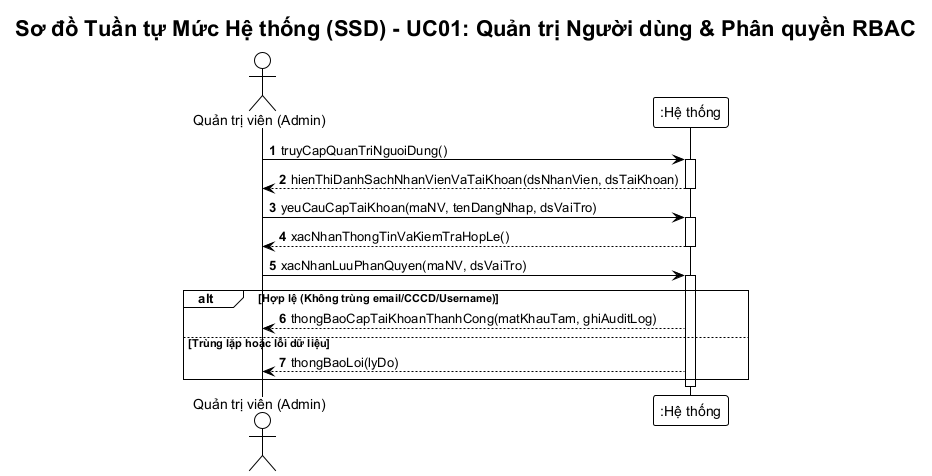

The diagram above was rendered by PlantUML. Its source (embedded in the PNG):
@startuml ssd-quan-tri-nguoi-dung
!theme plain
autonumber
skinparam responseMessageBelowArrow true
skinparam defaultFontName "Arial"

title Sơ đồ Tuần tự Mức Hệ thống (SSD) - UC01: Quản trị Người dùng & Phân quyền RBAC

actor "Quản trị viên (Admin)" as Admin
participant ":Hệ thống" as Sys

Admin -> Sys: truyCapQuanTriNguoiDung()
activate Sys
Sys --> Admin: hienThiDanhSachNhanVienVaTaiKhoan(dsNhanVien, dsTaiKhoan)
deactivate Sys

Admin -> Sys: yeuCauCapTaiKhoan(maNV, tenDangNhap, dsVaiTro)
activate Sys
Sys --> Admin: xacNhanThongTinVaKiemTraHopLe()
deactivate Sys

Admin -> Sys: xacNhanLuuPhanQuyen(maNV, dsVaiTro)
activate Sys
alt Hợp lệ (Không trùng email/CCCD/Username)
    Sys --> Admin: thongBaoCapTaiKhoanThanhCong(matKhauTam, ghiAuditLog)
else Trùng lặp hoặc lỗi dữ liệu
    Sys --> Admin: thongBaoLoi(lyDo)
end
deactivate Sys
@enduml